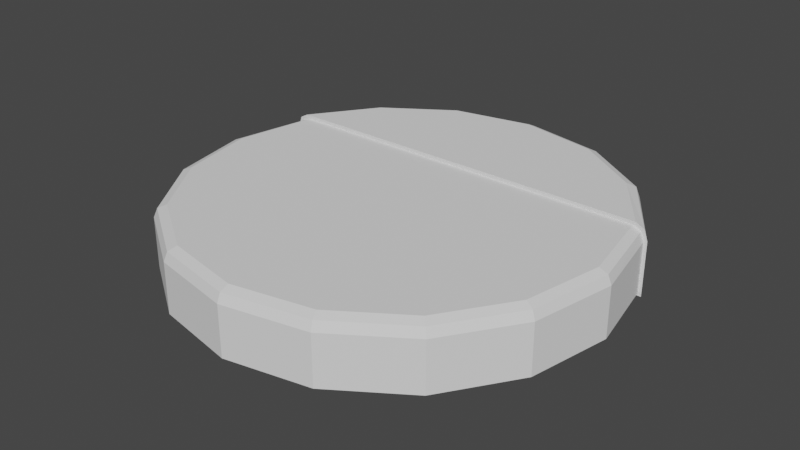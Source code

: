# Source: robot.blend  (saved by Blender 2.93.21; exported with 4.5.12 LTS)
import bpy
from mathutils import Matrix  # noqa: F401  (used for matrix-valued properties, if any)

bpy.ops.wm.read_factory_settings(use_empty=True)
scene = bpy.context.scene
scene.name = 'Scene'

# ---- collections
col_collection = bpy.data.collections.new('Collection'); scene.collection.children.link(col_collection)

# ---- world
world_world = bpy.data.worlds.new('World'); scene.world = world_world
world_world.use_nodes = True; world_world.node_tree.nodes.clear()
_N = world_world.node_tree.nodes; _L = world_world.node_tree.links
n0 = _N.new('ShaderNodeOutputWorld'); n0.name = 'World Output'; n0.location = (300, 300)
n1 = _N.new('ShaderNodeBackground'); n1.name = 'Background'; n1.location = (10, 300)
n1.inputs[0].default_value = (0.05088, 0.05088, 0.05088, 1.0)
_L.new(n1.outputs[0], n0.inputs[0])
n0.is_active_output = True
world_world.color = (0.05088, 0.05088, 0.05088)
world_world.use_sun_shadow = False
world_world.sun_shadow_jitter_overblur = 0.0

# ---- meshes
me_cylinder = bpy.data.meshes.new('Cylinder')
me_cylinder.from_pydata([(0.3234, 0.1314, -0.05), (0.35, -1.53e-08, -0.05), (0.3234, -0.1339, -0.05), (0.2475, -0.2475, -0.05), (0.1339, -0.3234, -0.05), (-3.06e-08, -0.35, -0.05), (-0.1339, -0.3234, -0.05), (-0.2475, -0.2475, -0.05), (-0.3234, -0.1339, -0.05), (-0.35, 4.174e-09, -0.05), (-0.3234, 0.1314, -0.05), (0.3046, 0.1314, 0.05), (0.3234, 0.1314, 0.03013), (0.3179, 0.1314, 0.04418), (0.3297, -1.909e-08, 0.05), (0.35, -1.53e-08, 0.03013), (0.3441, -1.641e-08, 0.04418), (0.3046, -0.1262, 0.05), (0.3234, -0.1339, 0.03013), (0.3179, -0.1317, 0.04418), (0.2332, -0.2332, 0.05), (0.2475, -0.2475, 0.03013), (0.2433, -0.2433, 0.04418), (0.1262, -0.3046, 0.05), (0.1339, -0.3234, 0.03013), (0.1317, -0.3179, 0.04418), (-1.034e-07, -0.3297, 0.05), (-3.06e-08, -0.35, 0.03013), (-5.192e-08, -0.3441, 0.04418), (-0.1262, -0.3046, 0.05), (-0.1339, -0.3234, 0.03013), (-0.1317, -0.3179, 0.04418), (-0.2332, -0.2332, 0.05), (-0.2475, -0.2475, 0.03013), (-0.2433, -0.2433, 0.04418), (-0.3046, -0.1262, 0.05), (-0.3234, -0.1339, 0.03013), (-0.3179, -0.1317, 0.04418), (-0.3297, 7.544e-08, 0.05), (-0.35, 4.174e-09, 0.03013), (-0.3441, 2.503e-08, 0.04418), (-0.3046, 0.1314, 0.05), (-0.3234, 0.1314, 0.03013), (-0.3179, 0.1314, 0.04418), (2.016e-10, 0.3527, -0.05476), (0.1363, 0.3256, -0.05476), (0.2518, 0.2484, -0.05476), (0.329, 0.1307, -0.05449), (-0.329, 0.1307, -0.05449), (-0.2518, 0.2484, -0.05476), (-0.1363, 0.3256, -0.05476), (0.1339, 0.32, 0.04931), (0.1364, 0.326, 0.03216), (2.567e-10, 0.3531, 0.03216), (-7.701e-10, 0.3467, 0.04931), (0.128, 0.3058, 0.05658), (-3.774e-09, 0.3312, 0.05658), (0.2475, 0.2442, 0.04928), (0.2521, 0.2487, 0.03215), (0.2366, 0.2332, 0.05657), (0.3234, 0.1307, 0.04912), (0.3292, 0.1308, 0.0321), (0.3092, 0.1302, 0.05653), (-0.3234, 0.1307, 0.04912), (-0.3292, 0.1308, 0.0321), (-0.3092, 0.1302, 0.05653), (-0.2475, 0.2442, 0.04928), (-0.2521, 0.2487, 0.03215), (-0.2366, 0.2332, 0.05657), (-0.1339, 0.32, 0.04931), (-0.1364, 0.326, 0.03216), (-0.128, 0.3058, 0.05658)], [], [(0, 12, 15, 1), (1, 15, 18, 2), (2, 18, 21, 3), (3, 21, 24, 4), (4, 24, 27, 5), (5, 27, 30, 6), (6, 30, 33, 7), (7, 33, 36, 8), (8, 36, 39, 9), (9, 39, 42, 10), (41, 11, 62, 65), (15, 12, 13, 16), (16, 13, 11, 14), (18, 15, 16, 19), (19, 16, 14, 17), (21, 18, 19, 22), (22, 19, 17, 20), (24, 21, 22, 25), (25, 22, 20, 23), (27, 24, 25, 28), (28, 25, 23, 26), (30, 27, 28, 31), (31, 28, 26, 29), (33, 30, 31, 34), (34, 31, 29, 32), (36, 33, 34, 37), (37, 34, 32, 35), (39, 36, 37, 40), (40, 37, 35, 38), (42, 39, 40, 43), (43, 40, 38, 41), (43, 41, 65, 63), (13, 12, 61, 60), (42, 43, 63, 64), (12, 0, 47, 61), (0, 10, 48, 47), (11, 13, 60, 62), (10, 42, 64, 48), (11, 41, 38, 35, 32, 29, 26, 23, 20, 17, 14), (10, 0, 1, 2, 3, 4, 5, 6, 7, 8, 9), (50, 70, 53, 44), (46, 58, 61, 47), (48, 64, 67, 49), (49, 67, 70, 50), (44, 53, 52, 45), (45, 52, 58, 46), (44, 45, 46, 47, 48, 49, 50), (52, 53, 54, 51), (51, 54, 56, 55), (58, 52, 51, 57), (57, 51, 55, 59), (61, 58, 57, 60), (60, 57, 59, 62), (67, 64, 63, 66), (66, 63, 65, 68), (70, 67, 66, 69), (69, 66, 68, 71), (53, 70, 69, 54), (54, 69, 71, 56), (55, 56, 71, 68, 65, 62, 59)])
_uv = me_cylinder.uv_layers.new(name='UVMap')
_uv.uv.foreach_set('vector', [0.8125, 0.5, 0.8125, 0.9006, 0.75, 0.9006, 0.75, 0.5, 0.75, 0.5, 0.75, 0.9006, 0.6875, 0.9006, 0.6875, 0.5, 0.6875, 0.5, 0.6875, 0.9006, 0.625, 0.9006, 0.625, 0.5, 0.625, 0.5, 0.625, 0.9006, 0.5625, 0.9006, 0.5625, 0.5, 0.5625, 0.5, 0.5625, 0.9006, 0.5, 0.9006, 0.5, 0.5, 0.5, 0.5, 0.5, 0.9006, 0.4375, 0.9006, 0.4375, 0.5, 0.4375, 0.5, 0.4375, 0.9006, 0.375, 0.9006, 0.375, 0.5, 0.375, 0.5, 0.375, 0.9006, 0.3125, 0.9006, 0.3125, 0.5, 0.3125, 0.5, 0.3125, 0.9006, 0.25, 0.9006, 0.25, 0.5, 0.25, 0.5, 0.25, 0.9006, 0.1875, 0.9006, 0.1875, 0.5, 0.0411, 0.3365, 0.4589, 0.3365, 0.4589, 0.3365, 0.0411, 0.3365, 0.75, 0.9006, 0.8125, 0.9006, 0.812, 1.0, 0.7505, 1.0, 0.4898, 0.2508, 0.4719, 0.3411, 0.4589, 0.3365, 0.4761, 0.25, 0.6875, 0.9006, 0.75, 0.9006, 0.7495, 1.0, 0.688, 1.0, 0.4719, 0.1589, 0.4898, 0.2492, 0.4761, 0.25, 0.4589, 0.1635, 0.625, 0.9006, 0.6875, 0.9006, 0.687, 1.0, 0.6255, 1.0, 0.4201, 0.08095, 0.4713, 0.1575, 0.4589, 0.1635, 0.4099, 0.09012, 0.5625, 0.9006, 0.625, 0.9006, 0.6245, 1.0, 0.563, 1.0, 0.3425, 0.02871, 0.419, 0.07985, 0.4099, 0.09012, 0.3365, 0.0411, 0.5, 0.9006, 0.5625, 0.9006, 0.562, 1.0, 0.5005, 1.0, 0.2508, 0.01015, 0.3411, 0.02811, 0.3365, 0.0411, 0.25, 0.02389, 0.4375, 0.9006, 0.5, 0.9006, 0.4995, 1.0, 0.438, 1.0, 0.1589, 0.02811, 0.2492, 0.01015, 0.25, 0.02389, 0.1635, 0.0411, 0.375, 0.9006, 0.4375, 0.9006, 0.437, 1.0, 0.3755, 1.0, 0.08095, 0.07985, 0.1575, 0.02871, 0.1635, 0.0411, 0.09012, 0.09012, 0.3125, 0.9006, 0.375, 0.9006, 0.3745, 1.0, 0.313, 1.0, 0.02871, 0.1575, 0.07985, 0.08095, 0.09012, 0.09012, 0.0411, 0.1635, 0.25, 0.9006, 0.3125, 0.9006, 0.312, 1.0, 0.2505, 1.0, 0.01015, 0.2492, 0.02811, 0.1589, 0.0411, 0.1635, 0.02389, 0.25, 0.1875, 0.9006, 0.25, 0.9006, 0.2495, 1.0, 0.188, 1.0, 0.02811, 0.3411, 0.01015, 0.2508, 0.02389, 0.25, 0.0411, 0.3365, 0.02811, 0.3411, 0.0411, 0.3365, 0.0411, 0.3365, 0.02811, 0.3411, 0.812, 1.0, 0.8125, 0.9006, 0.8125, 0.9006, 0.812, 1.0, 0.1875, 0.9006, 0.188, 1.0, 0.188, 1.0, 0.1875, 0.9006, 0.8125, 0.9006, 0.8125, 0.5, 0.8125, 0.5, 0.8125, 0.9006, 0.9717, 0.3418, 0.5283, 0.3418, 0.5283, 0.3418, 0.9717, 0.3418, 0.4589, 0.3365, 0.4719, 0.3411, 0.4719, 0.3411, 0.4589, 0.3365, 0.1875, 0.5, 0.1875, 0.9006, 0.1875, 0.9006, 0.1875, 0.5, 0.4589, 0.3365, 0.0411, 0.3365, 0.02389, 0.25, 0.0411, 0.1635, 0.09012, 0.09012, 0.1635, 0.0411, 0.25, 0.02389, 0.3365, 0.0411, 0.4099, 0.09012, 0.4589, 0.1635, 0.4761, 0.25, 0.5283, 0.3418, 0.9717, 0.3418, 0.99, 0.25, 0.9717, 0.1582, 0.9197, 0.08029, 0.8418, 0.02827, 0.75, 0.01, 0.6582, 0.02827, 0.5803, 0.08029, 0.5283, 0.1582, 0.51, 0.25, 0.0625, 0.5, 0.0625, 0.9006, 0.0, 0.9006, 0.0, 0.5, 0.875, 0.5, 0.875, 0.9006, 0.8125, 0.9006, 0.8125, 0.5, 0.1875, 0.5, 0.1875, 0.9006, 0.125, 0.9006, 0.125, 0.5, 0.125, 0.5, 0.125, 0.9006, 0.0625, 0.9006, 0.0625, 0.5, 1.0, 0.5, 1.0, 0.9006, 0.9375, 0.9006, 0.9375, 0.5, 0.9375, 0.5, 0.9375, 0.9006, 0.875, 0.9006, 0.875, 0.5, 0.75, 0.49, 0.8418, 0.4717, 0.9197, 0.4197, 0.9717, 0.3418, 0.5283, 0.3418, 0.5803, 0.4197, 0.6582, 0.4717, 0.9375, 0.9006, 1.0, 0.9006, 0.9995, 1.0, 0.938, 1.0, 0.3411, 0.4719, 0.2508, 0.4898, 0.25, 0.4761, 0.3365, 0.4589, 0.875, 0.9006, 0.9375, 0.9006, 0.937, 1.0, 0.8755, 1.0, 0.419, 0.4201, 0.3425, 0.4713, 0.3365, 0.4589, 0.4099, 0.4099, 0.8125, 0.9006, 0.875, 0.9006, 0.8745, 1.0, 0.813, 1.0, 0.4713, 0.3425, 0.4201, 0.419, 0.4099, 0.4099, 0.4589, 0.3365, 0.125, 0.9006, 0.1875, 0.9006, 0.187, 1.0, 0.1255, 1.0, 0.07985, 0.419, 0.02871, 0.3425, 0.0411, 0.3365, 0.09012, 0.4099, 0.0625, 0.9006, 0.125, 0.9006, 0.1245, 1.0, 0.06303, 1.0, 0.1575, 0.4713, 0.08095, 0.4201, 0.09012, 0.4099, 0.1635, 0.4589, 0.0, 0.9006, 0.0625, 0.9006, 0.06197, 1.0, 0.0005299, 1.0, 0.2492, 0.4898, 0.1589, 0.4719, 0.1635, 0.4589, 0.25, 0.4761, 0.3365, 0.4589, 0.25, 0.4761, 0.1635, 0.4589, 0.09012, 0.4099, 0.0411, 0.3365, 0.4589, 0.3365, 0.4099, 0.4099])
me_cylinder.use_remesh_fix_poles = True
me_cylinder.use_remesh_preserve_attributes = False
me_cylinder.update()

# ---- objects
ob_cylinder = bpy.data.objects.new('Cylinder', me_cylinder)

# ---- transforms, parenting, visibility, modifiers, constraints
ob_cylinder.location = (0.0, 0.0, 0.0)

# ---- collection membership
col_collection.objects.link(ob_cylinder)

# ---- scene / render settings (as saved in the file)
scene.frame_start = 1; scene.frame_end = 250; scene.frame_set(1)
scene.render.engine = 'BLENDER_EEVEE_NEXT'
scene.cycles.use_denoising = False
scene.cycles.samples = 128
scene.cycles.sampling_pattern = 'TABULATED_SOBOL'
scene.cycles.use_adaptive_sampling = False
scene.cycles.use_light_tree = False
scene.view_settings.view_transform = 'Filmic'
bpy.context.view_layer.update()

# ---- added for rendering (the .blend has no active camera and no usable light): camera, sun
cam_auto = bpy.data.cameras.new('AutoCamera')
cam_auto.lens = 50.0
cam_auto.sensor_width = 36.0
cam_auto.clip_end = 1000.0
ob_auto_camera = bpy.data.objects.new('AutoCamera', cam_auto)
scene.collection.objects.link(ob_auto_camera)
ob_auto_camera.location = (0.923735, -1.10692, 0.739898)
ob_auto_camera.rotation_euler = (1.09748, -7.21219e-08, 0.694738)
scene.camera = ob_auto_camera
light_auto_sun = bpy.data.lights.new('AutoSun', 'SUN')
light_auto_sun.energy = 3.0
light_auto_sun.angle = 0.0523599
ob_auto_sun = bpy.data.objects.new('AutoSun', light_auto_sun)
scene.collection.objects.link(ob_auto_sun)
ob_auto_sun.rotation_euler = (0.872665, 0.174533, 0.523599)
bpy.context.view_layer.update()
